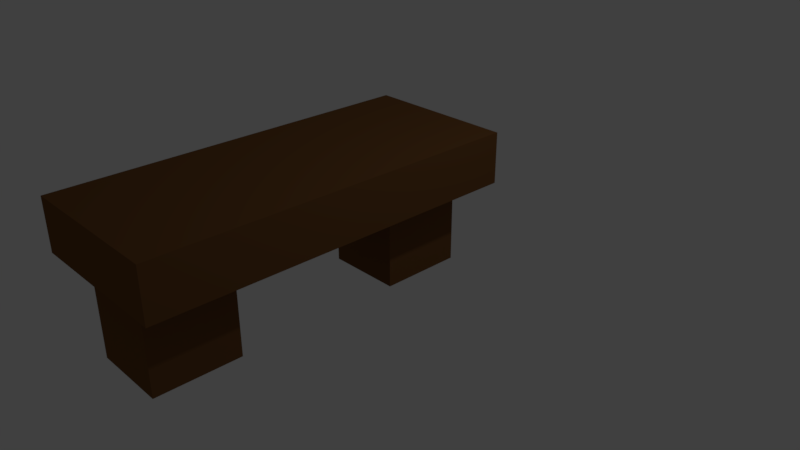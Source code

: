 # Source: stool.blend  (saved by Blender 2.78.0; exported with 4.5.12 LTS)
import bpy
from mathutils import Matrix  # noqa: F401  (used for matrix-valued properties, if any)

bpy.ops.wm.read_factory_settings(use_empty=True)
scene = bpy.context.scene
scene.name = 'Scene'

# ---- collections
col_collection_1 = bpy.data.collections.new('Collection 1'); scene.collection.children.link(col_collection_1)

# ---- materials (node trees are filled in below, after node groups)
mat_material = bpy.data.materials.new('Material')
mat_material.alpha_threshold = 0.0
mat_material.use_transparent_shadow = False
mat_material.diffuse_color = (0.1761, 0.07797, 0.02612, 1.0)
mat_material.roughness = 0.5
mat_material.specular_intensity = 0.6007
mat_material.line_color = (0.0, 0.0, 0.0, 1.0)

# ---- material node trees

# ---- world
world_world = bpy.data.worlds.new('World'); scene.world = world_world
world_world.color = (0.05088, 0.05088, 0.05088)
world_world.use_sun_shadow = False
world_world.sun_shadow_jitter_overblur = 0.0
world_world.cycles.sampling_method = 'MANUAL'

# ---- cameras
cam_camera = bpy.data.cameras.new('Camera')
cam_camera.clip_end = 100.0
cam_camera.lens = 35.0
cam_camera.sensor_width = 32.0
cam_camera.sensor_height = 18.0
cam_camera.ortho_scale = 7.314
cam_camera.dof.focus_distance = 0.0
cam_camera.dof.aperture_fstop = 128.0

# ---- lights
light_lamp = bpy.data.lights.new('Lamp', 'POINT')
light_lamp.transmission_factor = 0.0
light_lamp.cutoff_distance = 30.0
light_lamp.energy = 100.0
light_lamp.shadow_buffer_clip_start = 1.001
light_lamp.shadow_soft_size = 0.1
light_lamp.shadow_maximum_resolution = 0.006
light_lamp.use_absolute_resolution = True

# ---- meshes
me_cube = bpy.data.meshes.new('Cube')
me_cube.from_pydata([(1.0, 1.0, 0.9455), (1.0, -3.399, 0.9455), (-1.0, -3.399, 0.9455), (-1.0, 1.0, 0.9455), (1.0, 1.0, 1.612), (1.0, -3.399, 1.612), (-1.0, -3.399, 1.612), (-1.0, 1.0, 1.612), (1.0, -1.199, 0.9455), (1.788e-07, 1.0, 0.9455), (0.0, -3.399, 0.9455), (-1.0, -1.199, 0.9455), (5.96e-08, -1.199, 0.9455), (1.0, -2.299, 0.9455), (-0.5, 1.0, 0.9455), (-0.5, -3.399, 0.9455), (-1.0, -0.0997, 0.9455), (1.0, -0.0997, 0.9455), (0.5, 1.0, 0.9455), (0.5, -3.399, 0.9455), (-1.0, -2.299, 0.9455), (-0.5, -1.199, 0.9455), (0.5, -1.199, 0.9455), (1.192e-07, -0.0997, 0.9455), (2.98e-08, -2.299, 0.9455), (0.5, -2.299, 0.9455), (0.5, -0.0997, 0.9455), (-0.5, -0.0997, 0.9455), (-0.5, -2.299, 0.9455), (0.5, 1.0, -0.2324), (1.788e-07, 1.0, -0.2324), (0.5, -3.399, -0.2324), (0.0, -3.399, -0.2324), (1.192e-07, -0.0997, -0.2324), (-0.5, 1.0, -0.2324), (-0.5, -3.399, -0.2324), (2.98e-08, -2.299, -0.2324), (0.5, -2.299, -0.2324), (0.5, -0.0997, -0.2324), (-0.5, -0.0997, -0.2324), (-0.5, -2.299, -0.2324), (-0.5, -3.585, 0.9455), (-1.0, -3.585, 0.9455), (1.0, -3.585, 0.9455), (1.0, -3.585, 1.612), (-1.0, -3.585, 1.612), (0.5, -3.585, 0.9455), (-5.539e-08, -3.585, 0.9455), (-0.5, 1.227, 0.9455), (-1.0, 1.227, 0.9455), (1.0, 1.227, 0.9455), (1.0, 1.227, 1.612), (-1.0, 1.227, 1.612), (0.5, 1.227, 0.9455), (2.329e-07, 1.227, 0.9455)], [], [(28, 15, 2, 20), (4, 7, 6, 5), (0, 4, 5, 1, 13, 8, 17), (5, 6, 45, 44), (2, 6, 7, 3, 16, 11, 20), (14, 3, 49, 48), (27, 21, 11, 16), (26, 22, 12, 23), (10, 15, 35, 32), (22, 25, 24, 12), (8, 13, 25, 22), (13, 1, 19, 25), (24, 25, 37, 36), (0, 17, 26, 18), (17, 8, 22, 26), (14, 27, 16, 3), (27, 14, 34, 39), (23, 12, 21, 27), (21, 28, 20, 11), (12, 24, 28, 21), (25, 19, 31, 37), (37, 31, 32, 36), (29, 38, 33, 30), (30, 33, 39, 34), (36, 32, 35, 40), (26, 23, 33, 38), (15, 28, 40, 35), (9, 18, 29, 30), (23, 27, 39, 33), (19, 10, 32, 31), (18, 26, 38, 29), (14, 9, 30, 34), (28, 24, 36, 40), (43, 44, 45, 42, 41, 47, 46), (6, 2, 42, 45), (19, 1, 43, 46), (1, 5, 44, 43), (15, 10, 47, 41), (10, 19, 46, 47), (2, 15, 41, 42), (51, 50, 53, 54, 48, 49, 52), (9, 14, 48, 54), (18, 9, 54, 53), (4, 0, 50, 51), (7, 4, 51, 52), (3, 7, 52, 49), (0, 18, 53, 50)])
me_cube.materials.append(mat_material)
me_cube.use_remesh_preserve_volume = False
me_cube.use_remesh_preserve_attributes = False
me_cube.use_mirror_vertex_groups = False
me_cube.update()

# ---- objects
ob_cube = bpy.data.objects.new('Cube', me_cube)
ob_lamp = bpy.data.objects.new('Lamp', light_lamp)
ob_camera = bpy.data.objects.new('Camera', cam_camera)

# ---- transforms, parenting, visibility, modifiers, constraints
ob_cube.location = (0.0, 0.0, 0.0)
ob_cube.lock_rotations_4d = False
ob_cube.empty_display_type = 'ARROWS'
ob_cube.lineart.crease_threshold = 0.0
ob_lamp.location = (4.076, 1.005, 5.904)
ob_lamp.rotation_euler = (0.6503, 0.05522, 1.866)
ob_lamp.lock_rotations_4d = False
ob_lamp.empty_display_type = 'ARROWS'
ob_lamp.color = (0.0, 0.0, 0.0, 0.0)
ob_lamp.lineart.crease_threshold = 0.0
ob_camera.location = (7.481, -6.508, 5.344)
ob_camera.rotation_euler = (1.109, 0.0, 0.8149)
ob_camera.lock_rotations_4d = False
ob_camera.empty_display_type = 'ARROWS'
ob_camera.color = (0.0, 0.0, 0.0, 0.0)
ob_camera.display_type = 'WIRE'
ob_camera.lineart.crease_threshold = 0.0

# ---- collection membership
col_collection_1.objects.link(ob_cube)
col_collection_1.objects.link(ob_lamp)
col_collection_1.objects.link(ob_camera)

# ---- scene / render settings (as saved in the file)
scene.camera = ob_camera
scene.frame_start = 1; scene.frame_end = 250; scene.frame_set(1)
scene.render.engine = 'BLENDER_EEVEE_NEXT'
scene.render.resolution_percentage = 50
scene.render.dither_intensity = 0.0
scene.cycles.use_denoising = False
scene.cycles.samples = 128
scene.cycles.sampling_pattern = 'TABULATED_SOBOL'
scene.cycles.light_sampling_threshold = 0.0
scene.cycles.use_adaptive_sampling = False
scene.cycles.use_light_tree = False
scene.cycles.blur_glossy = 0.0
scene.cycles.sample_clamp_indirect = 0.0
scene.view_settings.view_transform = 'Standard'
bpy.context.view_layer.update()
